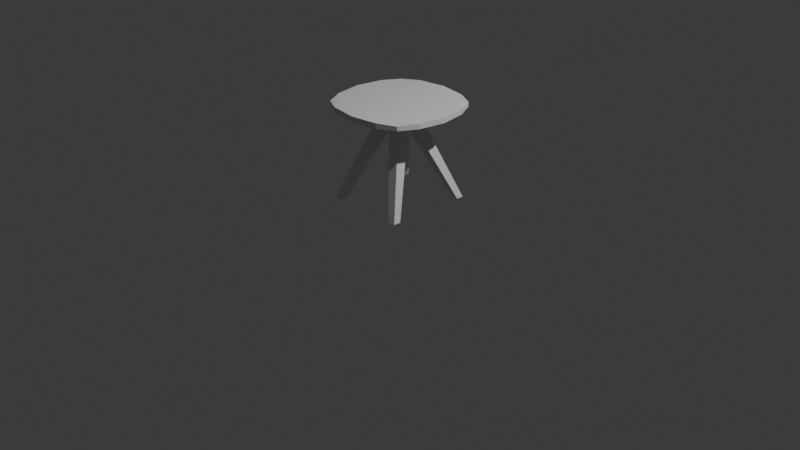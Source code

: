 # Source: mesa.blend  (saved by Blender 5.2.44; exported with 4.5.12 LTS)
import bpy
from mathutils import Matrix  # noqa: F401  (used for matrix-valued properties, if any)

bpy.ops.wm.read_factory_settings(use_empty=True)
scene = bpy.context.scene
scene.name = 'Scene'

# ---- collections
col_collection = bpy.data.collections.new('Collection'); scene.collection.children.link(col_collection)

# ---- materials (node trees are filled in below, after node groups)
mat_material = bpy.data.materials.new('Material')
mat_material.alpha_threshold = 0.0
mat_material.use_backface_culling_lightprobe_volume = False
mat_material.roughness = 0.5
mat_material.line_color = (0.0, 0.0, 0.0, 1.0)

# ---- material node trees
mat_material.use_nodes = True; mat_material.node_tree.nodes.clear()
_N = mat_material.node_tree.nodes; _L = mat_material.node_tree.links
n0 = _N.new('ShaderNodeOutputMaterial'); n0.name = 'Material Output'; n0.location = (200, 100)
n1 = _N.new('ShaderNodeBsdfPrincipled'); n1.name = 'Principled BSDF'; n1.location = (-200, 100)
n1.inputs[10].default_value = 0.005
_L.new(n1.outputs[0], n0.inputs[0])
n0.is_active_output = True

# ---- world
world_world = bpy.data.worlds.new('World'); scene.world = world_world
world_world.use_nodes = True; world_world.node_tree.nodes.clear()
_N = world_world.node_tree.nodes; _L = world_world.node_tree.links
n0 = _N.new('ShaderNodeOutputWorld'); n0.name = 'World Output'; n0.location = (200, 100)
n1 = _N.new('ShaderNodeBackground'); n1.name = 'Background'; n1.location = (-200, 100)
n1.inputs[0].default_value = (0.05088, 0.05088, 0.05088, 1.0)
_L.new(n1.outputs[0], n0.inputs[0])
n0.is_active_output = True
world_world.color = (0.05088, 0.05088, 0.05088)
world_world.sun_shadow_jitter_overblur = 0.0

# ---- cameras
cam_camera = bpy.data.cameras.new('Camera')
cam_camera.clip_end = 100.0
cam_camera.ortho_scale = 7.314

# ---- lights
light_light = bpy.data.lights.new('Light', 'POINT')
light_light.energy = 1000.0
light_light.shadow_soft_size = 0.1

# ---- meshes
me_cube = bpy.data.meshes.new('Cube')
me_cube.from_pydata([(0.8723, 0.873, -12.99), (0.8723, -0.8725, -12.99), (-0.8733, 0.873, -12.99), (-0.8733, -0.8725, -12.99), (-0.6989, 0.6986, -13.2), (-0.6989, -0.6981, -13.2), (0.6979, 0.6986, -13.2), (0.6979, -0.6981, -13.2), (-0.8733, 0.0002545, -12.99), (0.8723, 0.0002545, -12.99), (-0.6989, 0.0002545, -13.2), (0.6979, 0.0002545, -13.2), (-0.0005132, 0.873, -12.99), (-0.0005132, -0.8725, -12.99), (-0.0005132, 0.6986, -13.2), (-0.0005132, -0.6981, -13.2), (-0.0005132, 0.0002545, -13.2), (1.772, -2.368, -17.67), (2.167, -2.368, -17.67), (2.167, -1.973, -17.67), (1.772, -1.973, -17.67), (2.167, 1.983, -17.66), (2.167, 2.378, -17.66), (1.772, 2.378, -17.66), (1.772, 1.983, -17.66), (-1.791, 2.378, -17.66), (-2.186, 2.378, -17.66), (-2.186, 1.983, -17.66), (-1.791, 1.983, -17.66), (-2.186, -1.973, -17.67), (-2.186, -2.368, -17.67), (-1.791, -1.973, -17.67), (-1.791, -2.368, -17.67), (-0.0005132, -0.8069, -12.78), (-0.8077, -0.8069, -12.78), (0.8067, 0.0002545, -12.78), (0.8067, -0.8069, -12.78), (-0.8077, 0.0002545, -12.78), (-0.8077, 0.8074, -12.78), (-0.0005132, 0.8074, -12.78), (0.8067, 0.8074, -12.78), (-0.0005132, 0.0002545, -12.78), (2.392, 2.383, -12.53), (2.392, 2.383, -12.76), (2.392, -2.383, -12.53), (2.392, -2.383, -12.76), (-2.374, 2.383, -12.53), (-2.374, 2.383, -12.76), (-2.374, -2.383, -12.53), (-2.374, -2.383, -12.76), (0.01045, -3.093, -12.49), (0.01045, -3.093, -12.79), (0.01045, 3.093, -12.49), (0.01045, 3.093, -12.79), (3.104, -9.539e-10, -12.49), (3.104, -9.539e-10, -12.79), (-3.083, -9.539e-10, -12.49), (-3.083, -9.539e-10, -12.79), (0.008935, -1.599e-09, -12.76), (0.008935, -1.599e-09, -12.52), (-1.485, -2.862, -12.78), (-1.485, 2.862, -12.5), (-1.485, -2.862, -12.5), (-1.485, 2.862, -12.78), (-1.276, -1.599e-09, -12.76), (-1.276, -1.599e-09, -12.52), (1.442, -2.862, -12.5), (1.442, 2.862, -12.78), (1.442, -2.862, -12.78), (1.442, 2.862, -12.5), (1.238, -1.599e-09, -12.52), (1.238, -1.599e-09, -12.76), (2.873, -1.431, -12.78), (-2.852, -1.431, -12.5), (2.873, -1.431, -12.5), (-2.852, -1.431, -12.78), (0.008935, -1.229, -12.76), (0.008935, -1.229, -12.52), (-1.276, -1.229, -12.52), (-1.276, -1.229, -12.76), (1.238, -1.229, -12.76), (1.238, -1.229, -12.52), (2.873, 1.431, -12.5), (-2.852, 1.431, -12.78), (0.008935, 1.229, -12.76), (0.008935, 1.229, -12.52), (2.873, 1.431, -12.78), (-2.852, 1.431, -12.5), (-1.276, 1.229, -12.76), (-1.276, 1.229, -12.52), (1.238, 1.229, -12.52), (1.238, 1.229, -12.76)], [], [(12, 0, 6, 14), (16, 11, 19, 20), (13, 3, 5, 15), (8, 2, 4, 10), (9, 1, 7, 11), (0, 9, 11, 6), (3, 8, 10, 5), (6, 11, 21, 22), (16, 10, 27, 28), (1, 13, 15, 7), (10, 16, 31, 29), (2, 12, 14, 4), (9, 0, 40, 35), (1, 9, 35, 36), (20, 19, 18, 17), (7, 15, 17, 18), (11, 7, 18, 19), (15, 16, 20, 17), (23, 22, 21, 24), (11, 16, 24, 21), (14, 6, 22, 23), (16, 14, 23, 24), (26, 25, 28, 27), (4, 14, 25, 26), (10, 4, 26, 27), (14, 16, 28, 25), (29, 31, 32, 30), (15, 5, 30, 32), (5, 10, 29, 30), (16, 15, 32, 31), (41, 37, 34, 33), (39, 38, 37, 41), (40, 39, 41, 35), (35, 41, 33, 36), (13, 1, 36, 33), (3, 13, 33, 34), (8, 3, 34, 37), (2, 8, 37, 38), (0, 12, 39, 40), (12, 2, 38, 39), (74, 72, 45, 44), (62, 60, 49, 48), (87, 83, 47, 46), (69, 67, 43, 42), (89, 87, 46, 61), (91, 86, 43, 67), (88, 84, 53, 63), (90, 85, 52, 69), (61, 63, 53, 52), (66, 68, 51, 50), (81, 77, 59, 70), (79, 76, 58, 64), (80, 72, 55, 71), (78, 73, 56, 65), (73, 75, 57, 56), (82, 86, 55, 54), (77, 78, 65, 59), (75, 79, 64, 57), (46, 47, 63, 61), (83, 88, 63, 47), (85, 89, 61, 52), (50, 51, 60, 62), (76, 80, 71, 58), (74, 81, 70, 54), (44, 45, 68, 66), (82, 90, 69, 42), (84, 91, 67, 53), (52, 53, 67, 69), (44, 66, 81, 74), (51, 68, 80, 76), (49, 60, 79, 75), (50, 62, 78, 77), (48, 49, 75, 73), (62, 48, 73, 78), (68, 45, 72, 80), (60, 51, 76, 79), (66, 50, 77, 81), (54, 55, 72, 74), (58, 71, 91, 84), (54, 70, 90, 82), (59, 65, 89, 85), (57, 64, 88, 83), (42, 43, 86, 82), (70, 59, 85, 90), (64, 58, 84, 88), (71, 55, 86, 91), (65, 56, 87, 89), (56, 57, 83, 87)])
_uv = me_cube.uv_layers.new(name='UVMap')
_uv.uv.foreach_set('vector', [0.375, 0.375, 0.375, 0.5, 0.375, 0.5, 0.375, 0.375, 0.25, 0.625, 0.375, 0.625, 0.375, 0.625, 0.25, 0.625, 0.375, 0.875, 0.375, 1.0, 0.375, 1.0, 0.375, 0.875, 0.375, 0.125, 0.375, 0.25, 0.375, 0.25, 0.375, 0.125, 0.375, 0.625, 0.375, 0.75, 0.375, 0.75, 0.375, 0.625, 0.375, 0.5, 0.375, 0.625, 0.375, 0.625, 0.375, 0.5, 0.375, 0.0, 0.375, 0.125, 0.375, 0.125, 0.375, 0.0, 0.375, 0.5, 0.375, 0.625, 0.375, 0.625, 0.375, 0.5, 0.25, 0.625, 0.125, 0.625, 0.125, 0.625, 0.25, 0.625, 0.375, 0.75, 0.375, 0.875, 0.375, 0.875, 0.375, 0.75, 0.125, 0.625, 0.25, 0.625, 0.25, 0.625, 0.125, 0.625, 0.375, 0.25, 0.375, 0.375, 0.375, 0.375, 0.375, 0.25, 0.375, 0.625, 0.375, 0.5, 0.625, 0.5, 0.625, 0.625, 0.375, 0.75, 0.375, 0.625, 0.625, 0.625, 0.625, 0.75, 0.25, 0.625, 0.375, 0.625, 0.375, 0.75, 0.25, 0.75, 0.375, 0.75, 0.375, 0.875, 0.375, 0.875, 0.375, 0.75, 0.375, 0.625, 0.375, 0.75, 0.375, 0.75, 0.375, 0.625, 0.25, 0.75, 0.25, 0.625, 0.25, 0.625, 0.25, 0.75, 0.25, 0.5, 0.375, 0.5, 0.375, 0.625, 0.25, 0.625, 0.375, 0.625, 0.25, 0.625, 0.25, 0.625, 0.375, 0.625, 0.375, 0.375, 0.375, 0.5, 0.375, 0.5, 0.375, 0.375, 0.25, 0.625, 0.25, 0.5, 0.25, 0.5, 0.25, 0.625, 0.125, 0.5, 0.25, 0.5, 0.25, 0.625, 0.125, 0.625, 0.375, 0.25, 0.375, 0.375, 0.375, 0.375, 0.375, 0.25, 0.375, 0.125, 0.375, 0.25, 0.375, 0.25, 0.375, 0.125, 0.25, 0.5, 0.25, 0.625, 0.25, 0.625, 0.25, 0.5, 0.125, 0.625, 0.25, 0.625, 0.25, 0.75, 0.125, 0.75, 0.375, 0.875, 0.375, 1.0, 0.375, 1.0, 0.375, 0.875, 0.375, 0.0, 0.375, 0.125, 0.375, 0.125, 0.375, 0.0, 0.25, 0.625, 0.25, 0.75, 0.25, 0.75, 0.25, 0.625, 0.75, 0.625, 0.875, 0.625, 0.875, 0.75, 0.75, 0.75, 0.75, 0.5, 0.875, 0.5, 0.875, 0.625, 0.75, 0.625, 0.625, 0.5, 0.75, 0.5, 0.75, 0.625, 0.625, 0.625, 0.625, 0.625, 0.75, 0.625, 0.75, 0.75, 0.625, 0.75, 0.375, 0.875, 0.375, 0.75, 0.625, 0.75, 0.75, 0.75, 0.375, 0.0, 0.375, 0.875, 0.75, 0.75, 0.875, 0.75, 0.375, 0.125, 0.375, 0.0, 0.875, 0.75, 0.875, 0.625, 0.375, 0.25, 0.375, 0.125, 0.875, 0.625, 0.875, 0.5, 0.375, 0.5, 0.375, 0.375, 0.75, 0.5, 0.625, 0.5, 0.375, 0.375, 0.375, 0.25, 0.875, 0.5, 0.75, 0.5, 0.375, 0.1875, 0.625, 0.1875, 0.625, 0.25, 0.375, 0.25, 0.375, 0.4403, 0.625, 0.4403, 0.625, 0.5, 0.375, 0.5, 0.375, 0.6875, 0.625, 0.6875, 0.625, 0.75, 0.375, 0.75, 0.375, 0.9375, 0.625, 0.9375, 0.625, 1.0, 0.375, 1.0, 0.3153, 0.6875, 0.375, 0.6875, 0.375, 0.75, 0.3153, 0.75, 0.8125, 0.6875, 0.875, 0.6875, 0.875, 0.75, 0.8125, 0.75, 0.6847, 0.6875, 0.75, 0.6875, 0.75, 0.75, 0.6847, 0.75, 0.1875, 0.6875, 0.25, 0.6875, 0.25, 0.75, 0.1875, 0.75, 0.375, 0.8097, 0.625, 0.8097, 0.625, 0.875, 0.375, 0.875, 0.375, 0.3125, 0.625, 0.3125, 0.625, 0.375, 0.375, 0.375, 0.1875, 0.5625, 0.25, 0.5625, 0.25, 0.625, 0.1875, 0.625, 0.6847, 0.5625, 0.75, 0.5625, 0.75, 0.625, 0.6847, 0.625, 0.8125, 0.5625, 0.875, 0.5625, 0.875, 0.625, 0.8125, 0.625, 0.3153, 0.5625, 0.375, 0.5625, 0.375, 0.625, 0.3153, 0.625, 0.375, 0.5625, 0.625, 0.5625, 0.625, 0.625, 0.375, 0.625, 0.375, 0.0625, 0.625, 0.0625, 0.625, 0.125, 0.375, 0.125, 0.25, 0.5625, 0.3153, 0.5625, 0.3153, 0.625, 0.25, 0.625, 0.625, 0.5625, 0.6847, 0.5625, 0.6847, 0.625, 0.625, 0.625, 0.375, 0.75, 0.625, 0.75, 0.625, 0.8097, 0.375, 0.8097, 0.625, 0.6875, 0.6847, 0.6875, 0.6847, 0.75, 0.625, 0.75, 0.25, 0.6875, 0.3153, 0.6875, 0.3153, 0.75, 0.25, 0.75, 0.375, 0.375, 0.625, 0.375, 0.625, 0.4403, 0.375, 0.4403, 0.75, 0.5625, 0.8125, 0.5625, 0.8125, 0.625, 0.75, 0.625, 0.125, 0.5625, 0.1875, 0.5625, 0.1875, 0.625, 0.125, 0.625, 0.375, 0.25, 0.625, 0.25, 0.625, 0.3125, 0.375, 0.3125, 0.125, 0.6875, 0.1875, 0.6875, 0.1875, 0.75, 0.125, 0.75, 0.75, 0.6875, 0.8125, 0.6875, 0.8125, 0.75, 0.75, 0.75, 0.375, 0.875, 0.625, 0.875, 0.625, 0.9375, 0.375, 0.9375, 0.125, 0.5, 0.1875, 0.5, 0.1875, 0.5625, 0.125, 0.5625, 0.75, 0.5, 0.8125, 0.5, 0.8125, 0.5625, 0.75, 0.5625, 0.625, 0.5, 0.6847, 0.5, 0.6847, 0.5625, 0.625, 0.5625, 0.25, 0.5, 0.3153, 0.5, 0.3153, 0.5625, 0.25, 0.5625, 0.375, 0.5, 0.625, 0.5, 0.625, 0.5625, 0.375, 0.5625, 0.3153, 0.5, 0.375, 0.5, 0.375, 0.5625, 0.3153, 0.5625, 0.8125, 0.5, 0.875, 0.5, 0.875, 0.5625, 0.8125, 0.5625, 0.6847, 0.5, 0.75, 0.5, 0.75, 0.5625, 0.6847, 0.5625, 0.1875, 0.5, 0.25, 0.5, 0.25, 0.5625, 0.1875, 0.5625, 0.375, 0.125, 0.625, 0.125, 0.625, 0.1875, 0.375, 0.1875, 0.75, 0.625, 0.8125, 0.625, 0.8125, 0.6875, 0.75, 0.6875, 0.125, 0.625, 0.1875, 0.625, 0.1875, 0.6875, 0.125, 0.6875, 0.25, 0.625, 0.3153, 0.625, 0.3153, 0.6875, 0.25, 0.6875, 0.625, 0.625, 0.6847, 0.625, 0.6847, 0.6875, 0.625, 0.6875, 0.375, 0.0, 0.625, 0.0, 0.625, 0.0625, 0.375, 0.0625, 0.1875, 0.625, 0.25, 0.625, 0.25, 0.6875, 0.1875, 0.6875, 0.6847, 0.625, 0.75, 0.625, 0.75, 0.6875, 0.6847, 0.6875, 0.8125, 0.625, 0.875, 0.625, 0.875, 0.6875, 0.8125, 0.6875, 0.3153, 0.625, 0.375, 0.625, 0.375, 0.6875, 0.3153, 0.6875, 0.375, 0.625, 0.625, 0.625, 0.625, 0.6875, 0.375, 0.6875])
me_cube.materials.append(mat_material)
me_cube.use_mirror_vertex_groups = False
me_cube.update()

# ---- objects
ob_cube = bpy.data.objects.new('Cube', me_cube)
ob_light = bpy.data.objects.new('Light', light_light)
ob_camera = bpy.data.objects.new('Camera', cam_camera)

# ---- transforms, parenting, visibility, modifiers, constraints
ob_cube.location = (0.0, 0.0, 3.737)
ob_cube.scale = (0.1978, 0.1978, 0.1978)
ob_cube.lock_rotations_4d = False
ob_cube.empty_display_type = 'ARROWS'
ob_cube.lineart.crease_threshold = 0.0
ob_light.location = (4.076, 1.005, 5.904)
ob_light.rotation_euler = (0.6503, 0.05522, 1.866)
ob_light.lock_rotations_4d = False
ob_light.empty_display_type = 'ARROWS'
ob_light.color = (0.0, 0.0, 0.0, 0.0)
ob_light.lineart.crease_threshold = 0.0
ob_camera.location = (7.359, -6.926, 4.958)
ob_camera.rotation_euler = (1.109, 0.0, 0.8149)
ob_camera.lock_rotations_4d = False
ob_camera.empty_display_type = 'ARROWS'
ob_camera.color = (0.0, 0.0, 0.0, 0.0)
ob_camera.display_type = 'WIRE'
ob_camera.lineart.crease_threshold = 0.0

# ---- collection membership
col_collection.objects.link(ob_cube)
col_collection.objects.link(ob_light)
col_collection.objects.link(ob_camera)

# ---- scene / render settings (as saved in the file)
scene.camera = ob_camera
scene.frame_start = 1; scene.frame_end = 250; scene.frame_set(1)
scene.render.engine = 'BLENDER_EEVEE_NEXT'
scene.render.bake_bias = 0.0
scene.render.bake_samples = 0
scene.render.compositor_device = 'GPU'
scene.eevee.use_volume_custom_range = False
scene.eevee.fast_gi_thickness_near = 0.1
scene.eevee.fast_gi_thickness_far = 0.0
scene.eevee.ray_tracing_options.screen_trace_thickness = 0.1
bpy.context.view_layer.update()
